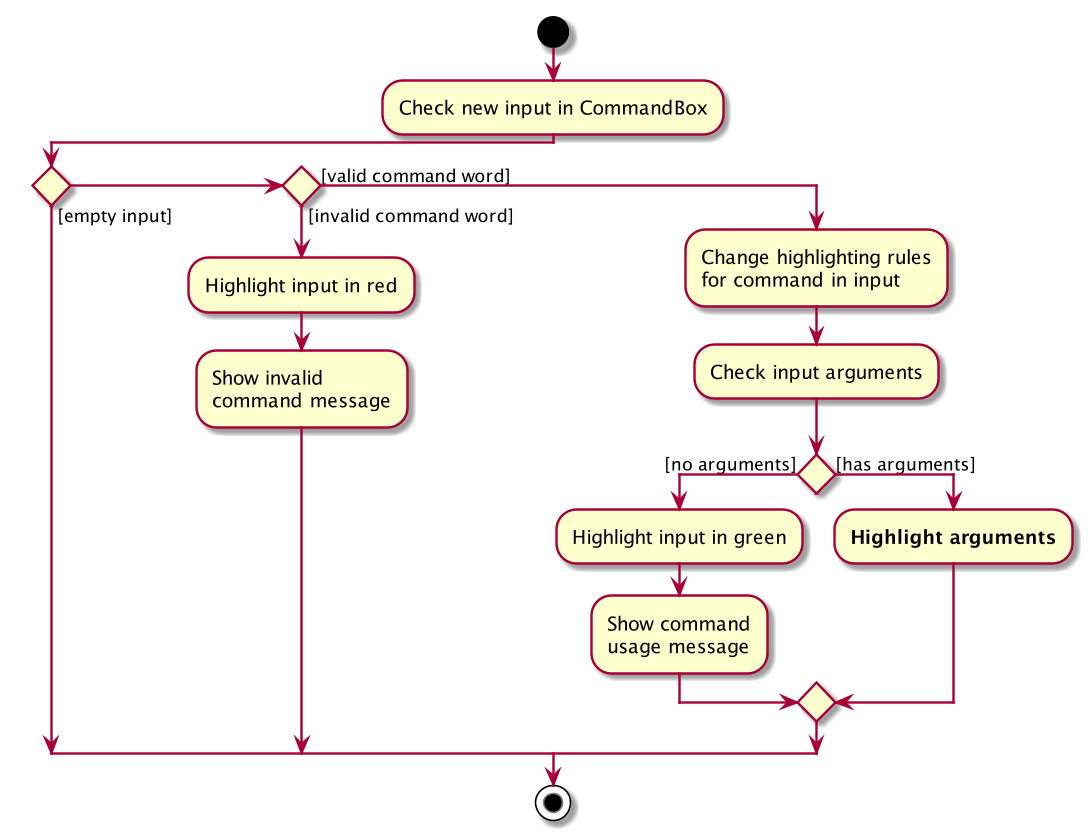

The diagram above was rendered by PlantUML. Its source (embedded in the PNG):
@startuml
start
:Check new input in CommandBox;

if () then ([empty input])

else if () then ([invalid command word])
    :Highlight input in red;
    :Show invalid
    command message;

else ([valid command word])
    :Change highlighting rules
    for command in input;

    :Check input arguments;

    if () then ([no arguments])
        :Highlight input in green;
        :Show command
        usage message;
    else ([has arguments])
        :<b>Highlight arguments</b>;
    endif
endif
stop
@enduml